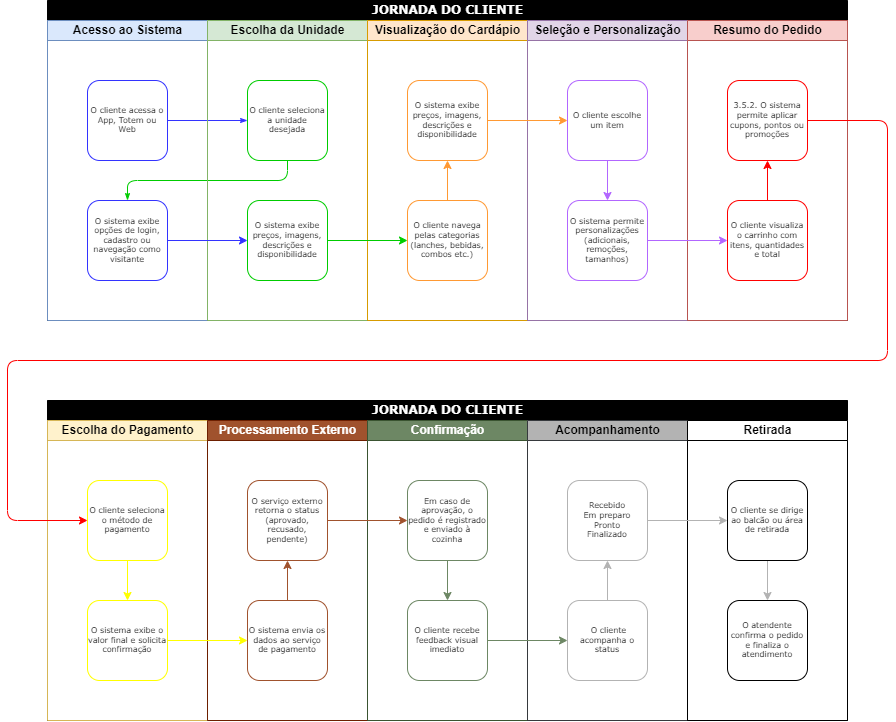

The diagram above was exported from draw.io. Its source (the exported page's mxGraphModel, read from the mxfile embedded in the PNG):
<mxGraphModel dx="2285" dy="714" grid="1" gridSize="10" guides="1" tooltips="1" connect="1" arrows="1" fold="1" page="1" pageScale="1" pageWidth="1100" pageHeight="850" background="none" math="0" shadow="0">
  <root>
    <mxCell id="0" />
    <mxCell id="1" parent="0" />
    <mxCell id="77e6c97f196da883-1" value="&lt;font style=&quot;font-size: 12px&quot;&gt;JORNADA DO CLIENTE&lt;/font&gt;" style="swimlane;html=1;childLayout=stackLayout;startSize=20;rounded=0;shadow=0;labelBackgroundColor=none;strokeWidth=1;fontFamily=Verdana;fontSize=8;align=center;fillColor=#000000;fontColor=#FFFFFF;" parent="1" vertex="1">
      <mxGeometry x="40" y="40" width="800" height="320" as="geometry" />
    </mxCell>
    <mxCell id="77e6c97f196da883-2" value="Acesso ao Sistema" style="swimlane;html=1;startSize=20;fillColor=#dae8fc;strokeColor=#6c8ebf;" parent="77e6c97f196da883-1" vertex="1">
      <mxGeometry y="20" width="160" height="300" as="geometry" />
    </mxCell>
    <mxCell id="77e6c97f196da883-8" value="O cliente acessa o App, Totem ou Web" style="rounded=1;whiteSpace=wrap;html=1;shadow=0;labelBackgroundColor=none;strokeWidth=1;fontFamily=Verdana;fontSize=8;align=center;strokeColor=#3333FF;" parent="77e6c97f196da883-2" vertex="1">
      <mxGeometry x="40" y="60" width="80" height="80" as="geometry" />
    </mxCell>
    <mxCell id="77e6c97f196da883-9" value="O sistema exibe opções de login, cadastro ou navegação como visitante" style="rounded=1;whiteSpace=wrap;html=1;shadow=0;labelBackgroundColor=none;strokeWidth=1;fontFamily=Verdana;fontSize=8;align=center;strokeColor=#3333FF;" parent="77e6c97f196da883-2" vertex="1">
      <mxGeometry x="40" y="180" width="80" height="80" as="geometry" />
    </mxCell>
    <mxCell id="77e6c97f196da883-26" style="edgeStyle=orthogonalEdgeStyle;rounded=1;html=1;labelBackgroundColor=none;startArrow=none;startFill=0;startSize=5;endArrow=classicThin;endFill=1;endSize=5;jettySize=auto;orthogonalLoop=1;strokeWidth=1;fontFamily=Verdana;fontSize=8;strokeColor=#3333FF;" parent="77e6c97f196da883-1" source="77e6c97f196da883-8" target="77e6c97f196da883-11" edge="1">
      <mxGeometry relative="1" as="geometry" />
    </mxCell>
    <mxCell id="77e6c97f196da883-27" style="edgeStyle=orthogonalEdgeStyle;rounded=1;html=1;labelBackgroundColor=none;startArrow=none;startFill=0;startSize=5;endArrow=classicThin;endFill=1;endSize=5;jettySize=auto;orthogonalLoop=1;strokeWidth=1;fontFamily=Verdana;fontSize=8;exitX=0.5;exitY=1;exitDx=0;exitDy=0;strokeColor=#00CC00;" parent="77e6c97f196da883-1" source="77e6c97f196da883-11" target="77e6c97f196da883-9" edge="1">
      <mxGeometry relative="1" as="geometry">
        <Array as="points">
          <mxPoint x="240" y="180" />
          <mxPoint x="80" y="180" />
        </Array>
      </mxGeometry>
    </mxCell>
    <mxCell id="77e6c97f196da883-3" value="Escolha da Unidade" style="swimlane;html=1;startSize=20;fillColor=#d5e8d4;strokeColor=#82b366;" parent="77e6c97f196da883-1" vertex="1">
      <mxGeometry x="160" y="20" width="160" height="300" as="geometry" />
    </mxCell>
    <mxCell id="77e6c97f196da883-11" value="O cliente seleciona a unidade desejada" style="rounded=1;whiteSpace=wrap;html=1;shadow=0;labelBackgroundColor=none;strokeWidth=1;fontFamily=Verdana;fontSize=8;align=center;strokeColor=#00CC00;" parent="77e6c97f196da883-3" vertex="1">
      <mxGeometry x="40" y="60" width="80" height="80" as="geometry" />
    </mxCell>
    <mxCell id="pq1ha5veDIiz3tuh7xz9-2" value="O sistema exibe preços, imagens, descrições e disponibilidade" style="rounded=1;whiteSpace=wrap;html=1;shadow=0;labelBackgroundColor=none;strokeWidth=1;fontFamily=Verdana;fontSize=8;align=center;strokeColor=#00CC00;" vertex="1" parent="77e6c97f196da883-3">
      <mxGeometry x="40" y="180" width="80" height="80" as="geometry" />
    </mxCell>
    <mxCell id="77e6c97f196da883-4" value="Visualização do Cardápio" style="swimlane;html=1;startSize=20;fillColor=#ffe6cc;strokeColor=#d79b00;" parent="77e6c97f196da883-1" vertex="1">
      <mxGeometry x="320" y="20" width="160" height="300" as="geometry" />
    </mxCell>
    <mxCell id="pq1ha5veDIiz3tuh7xz9-17" value="" style="edgeStyle=orthogonalEdgeStyle;rounded=1;orthogonalLoop=1;jettySize=auto;html=1;strokeColor=#FF9933;" edge="1" parent="77e6c97f196da883-4" source="pq1ha5veDIiz3tuh7xz9-6" target="77e6c97f196da883-12">
      <mxGeometry relative="1" as="geometry" />
    </mxCell>
    <mxCell id="pq1ha5veDIiz3tuh7xz9-6" value="O cliente navega pelas categorias (lanches, bebidas, combos etc.)" style="rounded=1;whiteSpace=wrap;html=1;shadow=0;labelBackgroundColor=none;strokeWidth=1;fontFamily=Verdana;fontSize=8;align=center;strokeColor=#FF9933;" vertex="1" parent="77e6c97f196da883-4">
      <mxGeometry x="40" y="180" width="80" height="80" as="geometry" />
    </mxCell>
    <mxCell id="77e6c97f196da883-12" value="O sistema exibe preços, imagens, descrições e disponibilidade" style="rounded=1;whiteSpace=wrap;html=1;shadow=0;labelBackgroundColor=none;strokeWidth=1;fontFamily=Verdana;fontSize=8;align=center;strokeColor=#FF9933;" parent="77e6c97f196da883-4" vertex="1">
      <mxGeometry x="40" y="60" width="80" height="80" as="geometry" />
    </mxCell>
    <mxCell id="77e6c97f196da883-5" value="Seleção e Personalização" style="swimlane;html=1;startSize=20;fillColor=#e1d5e7;strokeColor=#9673a6;" parent="77e6c97f196da883-1" vertex="1">
      <mxGeometry x="480" y="20" width="160" height="300" as="geometry" />
    </mxCell>
    <mxCell id="pq1ha5veDIiz3tuh7xz9-83" value="" style="edgeStyle=orthogonalEdgeStyle;rounded=1;orthogonalLoop=1;jettySize=auto;html=1;strokeColor=#B266FF;" edge="1" parent="77e6c97f196da883-5" source="77e6c97f196da883-15" target="pq1ha5veDIiz3tuh7xz9-9">
      <mxGeometry relative="1" as="geometry" />
    </mxCell>
    <mxCell id="77e6c97f196da883-15" value="O cliente escolhe um item" style="rounded=1;whiteSpace=wrap;html=1;shadow=0;labelBackgroundColor=none;strokeWidth=1;fontFamily=Verdana;fontSize=8;align=center;strokeColor=#B266FF;" parent="77e6c97f196da883-5" vertex="1">
      <mxGeometry x="40" y="60" width="80" height="80" as="geometry" />
    </mxCell>
    <mxCell id="pq1ha5veDIiz3tuh7xz9-9" value="O sistema permite personalizações (adicionais, remoções, tamanhos)" style="rounded=1;whiteSpace=wrap;html=1;shadow=0;labelBackgroundColor=none;strokeWidth=1;fontFamily=Verdana;fontSize=8;align=center;strokeColor=#B266FF;" vertex="1" parent="77e6c97f196da883-5">
      <mxGeometry x="40" y="180" width="80" height="80" as="geometry" />
    </mxCell>
    <mxCell id="pq1ha5veDIiz3tuh7xz9-4" style="edgeStyle=orthogonalEdgeStyle;rounded=0;orthogonalLoop=1;jettySize=auto;html=1;entryX=0;entryY=0.5;entryDx=0;entryDy=0;strokeColor=#3333FF;" edge="1" parent="77e6c97f196da883-1" source="77e6c97f196da883-9" target="pq1ha5veDIiz3tuh7xz9-2">
      <mxGeometry relative="1" as="geometry" />
    </mxCell>
    <mxCell id="pq1ha5veDIiz3tuh7xz9-16" value="" style="edgeStyle=orthogonalEdgeStyle;rounded=1;orthogonalLoop=1;jettySize=auto;html=1;strokeColor=#00CC00;" edge="1" parent="77e6c97f196da883-1" source="pq1ha5veDIiz3tuh7xz9-2" target="pq1ha5veDIiz3tuh7xz9-6">
      <mxGeometry relative="1" as="geometry" />
    </mxCell>
    <mxCell id="pq1ha5veDIiz3tuh7xz9-49" value="Resumo do Pedido" style="swimlane;html=1;startSize=20;fillColor=#f8cecc;strokeColor=#b85450;" vertex="1" parent="77e6c97f196da883-1">
      <mxGeometry x="640" y="20" width="160" height="300" as="geometry" />
    </mxCell>
    <mxCell id="pq1ha5veDIiz3tuh7xz9-85" value="" style="edgeStyle=orthogonalEdgeStyle;rounded=1;orthogonalLoop=1;jettySize=auto;html=1;strokeColor=#FF0000;" edge="1" parent="pq1ha5veDIiz3tuh7xz9-49" source="pq1ha5veDIiz3tuh7xz9-50" target="pq1ha5veDIiz3tuh7xz9-52">
      <mxGeometry relative="1" as="geometry" />
    </mxCell>
    <mxCell id="pq1ha5veDIiz3tuh7xz9-50" value="O cliente visualiza o carrinho com itens, quantidades e total" style="rounded=1;whiteSpace=wrap;html=1;shadow=0;labelBackgroundColor=none;strokeWidth=1;fontFamily=Verdana;fontSize=8;align=center;strokeColor=#FF0000;" vertex="1" parent="pq1ha5veDIiz3tuh7xz9-49">
      <mxGeometry x="40" y="180" width="80" height="80" as="geometry" />
    </mxCell>
    <mxCell id="pq1ha5veDIiz3tuh7xz9-52" value="3.5.2.&#09;O sistema permite aplicar cupons, pontos ou promoções" style="rounded=1;whiteSpace=wrap;html=1;shadow=0;labelBackgroundColor=none;strokeWidth=1;fontFamily=Verdana;fontSize=8;align=center;strokeColor=#FF0000;" vertex="1" parent="pq1ha5veDIiz3tuh7xz9-49">
      <mxGeometry x="40" y="60" width="80" height="80" as="geometry" />
    </mxCell>
    <mxCell id="pq1ha5veDIiz3tuh7xz9-82" value="" style="edgeStyle=orthogonalEdgeStyle;rounded=1;orthogonalLoop=1;jettySize=auto;html=1;strokeColor=#FF9933;" edge="1" parent="77e6c97f196da883-1" source="77e6c97f196da883-12" target="77e6c97f196da883-15">
      <mxGeometry relative="1" as="geometry" />
    </mxCell>
    <mxCell id="pq1ha5veDIiz3tuh7xz9-84" value="" style="edgeStyle=orthogonalEdgeStyle;rounded=1;orthogonalLoop=1;jettySize=auto;html=1;strokeColor=#B266FF;" edge="1" parent="77e6c97f196da883-1" source="pq1ha5veDIiz3tuh7xz9-9" target="pq1ha5veDIiz3tuh7xz9-50">
      <mxGeometry relative="1" as="geometry" />
    </mxCell>
    <mxCell id="pq1ha5veDIiz3tuh7xz9-57" value="&lt;font style=&quot;font-size: 12px&quot;&gt;JORNADA DO CLIENTE&lt;/font&gt;" style="swimlane;html=1;childLayout=stackLayout;startSize=20;rounded=0;shadow=0;labelBackgroundColor=none;strokeWidth=1;fontFamily=Verdana;fontSize=8;align=center;fontColor=#FFFFFF;fillColor=#000000;" vertex="1" parent="1">
      <mxGeometry x="40" y="440" width="800" height="320" as="geometry" />
    </mxCell>
    <mxCell id="pq1ha5veDIiz3tuh7xz9-58" value="Escolha do Pagamento" style="swimlane;html=1;startSize=20;fillColor=#fff2cc;strokeColor=#d6b656;" vertex="1" parent="pq1ha5veDIiz3tuh7xz9-57">
      <mxGeometry y="20" width="160" height="300" as="geometry" />
    </mxCell>
    <mxCell id="pq1ha5veDIiz3tuh7xz9-87" value="" style="edgeStyle=orthogonalEdgeStyle;rounded=1;orthogonalLoop=1;jettySize=auto;html=1;fontSize=12;strokeColor=#FFFF00;" edge="1" parent="pq1ha5veDIiz3tuh7xz9-58" source="pq1ha5veDIiz3tuh7xz9-59" target="pq1ha5veDIiz3tuh7xz9-60">
      <mxGeometry relative="1" as="geometry" />
    </mxCell>
    <mxCell id="pq1ha5veDIiz3tuh7xz9-59" value="O cliente seleciona o método de pagamento" style="rounded=1;whiteSpace=wrap;html=1;shadow=0;labelBackgroundColor=none;strokeWidth=1;fontFamily=Verdana;fontSize=8;align=center;strokeColor=#FFFF00;" vertex="1" parent="pq1ha5veDIiz3tuh7xz9-58">
      <mxGeometry x="40" y="60" width="80" height="80" as="geometry" />
    </mxCell>
    <mxCell id="pq1ha5veDIiz3tuh7xz9-60" value="O sistema exibe o valor final e solicita confirmação" style="rounded=1;whiteSpace=wrap;html=1;shadow=0;labelBackgroundColor=none;strokeWidth=1;fontFamily=Verdana;fontSize=8;align=center;strokeColor=#FFFF00;" vertex="1" parent="pq1ha5veDIiz3tuh7xz9-58">
      <mxGeometry x="40" y="180" width="80" height="80" as="geometry" />
    </mxCell>
    <mxCell id="pq1ha5veDIiz3tuh7xz9-63" value="Processamento Externo" style="swimlane;html=1;startSize=20;fillColor=#A0522D;fontColor=#ffffff;strokeColor=#6D1F00;" vertex="1" parent="pq1ha5veDIiz3tuh7xz9-57">
      <mxGeometry x="160" y="20" width="160" height="300" as="geometry" />
    </mxCell>
    <mxCell id="pq1ha5veDIiz3tuh7xz9-64" value="O serviço externo retorna o status (aprovado, recusado, pendente)" style="rounded=1;whiteSpace=wrap;html=1;shadow=0;labelBackgroundColor=none;strokeWidth=1;fontFamily=Verdana;fontSize=8;align=center;strokeColor=#A0522D;" vertex="1" parent="pq1ha5veDIiz3tuh7xz9-63">
      <mxGeometry x="40" y="60" width="80" height="80" as="geometry" />
    </mxCell>
    <mxCell id="pq1ha5veDIiz3tuh7xz9-89" value="" style="edgeStyle=orthogonalEdgeStyle;rounded=1;orthogonalLoop=1;jettySize=auto;html=1;fontSize=12;strokeColor=#A0522D;" edge="1" parent="pq1ha5veDIiz3tuh7xz9-63" source="pq1ha5veDIiz3tuh7xz9-65" target="pq1ha5veDIiz3tuh7xz9-64">
      <mxGeometry relative="1" as="geometry" />
    </mxCell>
    <mxCell id="pq1ha5veDIiz3tuh7xz9-65" value="O sistema envia os dados ao serviço de pagamento" style="rounded=1;whiteSpace=wrap;html=1;shadow=0;labelBackgroundColor=none;strokeWidth=1;fontFamily=Verdana;fontSize=8;align=center;strokeColor=#A0522D;" vertex="1" parent="pq1ha5veDIiz3tuh7xz9-63">
      <mxGeometry x="40" y="180" width="80" height="80" as="geometry" />
    </mxCell>
    <mxCell id="pq1ha5veDIiz3tuh7xz9-66" value="Confirmação" style="swimlane;html=1;startSize=20;fillColor=#6D8764;fontColor=#ffffff;strokeColor=#3A5431;" vertex="1" parent="pq1ha5veDIiz3tuh7xz9-57">
      <mxGeometry x="320" y="20" width="160" height="300" as="geometry" />
    </mxCell>
    <mxCell id="pq1ha5veDIiz3tuh7xz9-68" value="O cliente recebe feedback visual imediato" style="rounded=1;whiteSpace=wrap;html=1;shadow=0;labelBackgroundColor=none;strokeWidth=1;fontFamily=Verdana;fontSize=8;align=center;strokeColor=#6D8764;" vertex="1" parent="pq1ha5veDIiz3tuh7xz9-66">
      <mxGeometry x="40" y="180" width="80" height="80" as="geometry" />
    </mxCell>
    <mxCell id="pq1ha5veDIiz3tuh7xz9-91" value="" style="edgeStyle=orthogonalEdgeStyle;rounded=1;orthogonalLoop=1;jettySize=auto;html=1;fontSize=12;strokeColor=#6D8764;" edge="1" parent="pq1ha5veDIiz3tuh7xz9-66" source="pq1ha5veDIiz3tuh7xz9-69" target="pq1ha5veDIiz3tuh7xz9-68">
      <mxGeometry relative="1" as="geometry" />
    </mxCell>
    <mxCell id="pq1ha5veDIiz3tuh7xz9-69" value="Em caso de aprovação, o pedido é registrado e enviado à cozinha" style="rounded=1;whiteSpace=wrap;html=1;shadow=0;labelBackgroundColor=none;strokeWidth=1;fontFamily=Verdana;fontSize=8;align=center;strokeColor=#6D8764;" vertex="1" parent="pq1ha5veDIiz3tuh7xz9-66">
      <mxGeometry x="40" y="60" width="80" height="80" as="geometry" />
    </mxCell>
    <mxCell id="pq1ha5veDIiz3tuh7xz9-70" value="Acompanhamento" style="swimlane;html=1;startSize=20;fillColor=#B3B3B3;strokeColor=#36393d;" vertex="1" parent="pq1ha5veDIiz3tuh7xz9-57">
      <mxGeometry x="480" y="20" width="160" height="300" as="geometry" />
    </mxCell>
    <mxCell id="pq1ha5veDIiz3tuh7xz9-93" value="" style="edgeStyle=orthogonalEdgeStyle;rounded=1;orthogonalLoop=1;jettySize=auto;html=1;fontSize=12;strokeColor=#B3B3B3;" edge="1" parent="pq1ha5veDIiz3tuh7xz9-70" source="pq1ha5veDIiz3tuh7xz9-71" target="pq1ha5veDIiz3tuh7xz9-73">
      <mxGeometry relative="1" as="geometry" />
    </mxCell>
    <mxCell id="pq1ha5veDIiz3tuh7xz9-71" value="&amp;nbsp;O cliente acompanha o status" style="rounded=1;whiteSpace=wrap;html=1;shadow=0;labelBackgroundColor=none;strokeWidth=1;fontFamily=Verdana;fontSize=8;align=center;strokeColor=#B3B3B3;" vertex="1" parent="pq1ha5veDIiz3tuh7xz9-70">
      <mxGeometry x="40" y="180" width="80" height="80" as="geometry" />
    </mxCell>
    <mxCell id="pq1ha5veDIiz3tuh7xz9-73" value="Recebido&lt;br&gt;Em preparo&lt;br&gt;Pronto&lt;br&gt;Finalizado&lt;br/&gt;" style="rounded=1;whiteSpace=wrap;html=1;shadow=0;labelBackgroundColor=none;strokeWidth=1;fontFamily=Verdana;fontSize=8;align=center;strokeColor=#B3B3B3;" vertex="1" parent="pq1ha5veDIiz3tuh7xz9-70">
      <mxGeometry x="40" y="60" width="80" height="80" as="geometry" />
    </mxCell>
    <mxCell id="pq1ha5veDIiz3tuh7xz9-74" style="edgeStyle=orthogonalEdgeStyle;rounded=0;orthogonalLoop=1;jettySize=auto;html=1;entryX=0;entryY=0.5;entryDx=0;entryDy=0;strokeColor=#FFFF00;" edge="1" parent="pq1ha5veDIiz3tuh7xz9-57" source="pq1ha5veDIiz3tuh7xz9-60" target="pq1ha5veDIiz3tuh7xz9-65">
      <mxGeometry relative="1" as="geometry" />
    </mxCell>
    <mxCell id="pq1ha5veDIiz3tuh7xz9-78" value="Retirada" style="swimlane;html=1;startSize=20;" vertex="1" parent="pq1ha5veDIiz3tuh7xz9-57">
      <mxGeometry x="640" y="20" width="160" height="300" as="geometry" />
    </mxCell>
    <mxCell id="pq1ha5veDIiz3tuh7xz9-79" value="O atendente confirma o pedido e finaliza o atendimento" style="rounded=1;whiteSpace=wrap;html=1;shadow=0;labelBackgroundColor=none;strokeWidth=1;fontFamily=Verdana;fontSize=8;align=center;" vertex="1" parent="pq1ha5veDIiz3tuh7xz9-78">
      <mxGeometry x="40" y="180" width="80" height="80" as="geometry" />
    </mxCell>
    <mxCell id="pq1ha5veDIiz3tuh7xz9-95" value="" style="edgeStyle=orthogonalEdgeStyle;rounded=1;orthogonalLoop=1;jettySize=auto;html=1;fontSize=12;fontColor=#FFFFFF;strokeColor=#B3B3B3;" edge="1" parent="pq1ha5veDIiz3tuh7xz9-78" source="pq1ha5veDIiz3tuh7xz9-81" target="pq1ha5veDIiz3tuh7xz9-79">
      <mxGeometry relative="1" as="geometry" />
    </mxCell>
    <mxCell id="pq1ha5veDIiz3tuh7xz9-81" value="O cliente se dirige ao balcão ou área de retirada" style="rounded=1;whiteSpace=wrap;html=1;shadow=0;labelBackgroundColor=none;strokeWidth=1;fontFamily=Verdana;fontSize=8;align=center;" vertex="1" parent="pq1ha5veDIiz3tuh7xz9-78">
      <mxGeometry x="40" y="60" width="80" height="80" as="geometry" />
    </mxCell>
    <mxCell id="pq1ha5veDIiz3tuh7xz9-90" value="" style="edgeStyle=orthogonalEdgeStyle;rounded=1;orthogonalLoop=1;jettySize=auto;html=1;fontSize=12;strokeColor=#A0522D;" edge="1" parent="pq1ha5veDIiz3tuh7xz9-57" source="pq1ha5veDIiz3tuh7xz9-64" target="pq1ha5veDIiz3tuh7xz9-69">
      <mxGeometry relative="1" as="geometry" />
    </mxCell>
    <mxCell id="pq1ha5veDIiz3tuh7xz9-92" value="" style="edgeStyle=orthogonalEdgeStyle;rounded=1;orthogonalLoop=1;jettySize=auto;html=1;fontSize=12;strokeColor=#6D8764;" edge="1" parent="pq1ha5veDIiz3tuh7xz9-57" source="pq1ha5veDIiz3tuh7xz9-68" target="pq1ha5veDIiz3tuh7xz9-71">
      <mxGeometry relative="1" as="geometry" />
    </mxCell>
    <mxCell id="pq1ha5veDIiz3tuh7xz9-94" value="" style="edgeStyle=orthogonalEdgeStyle;rounded=1;orthogonalLoop=1;jettySize=auto;html=1;fontSize=12;strokeColor=#B3B3B3;" edge="1" parent="pq1ha5veDIiz3tuh7xz9-57" source="pq1ha5veDIiz3tuh7xz9-73" target="pq1ha5veDIiz3tuh7xz9-81">
      <mxGeometry relative="1" as="geometry" />
    </mxCell>
    <mxCell id="pq1ha5veDIiz3tuh7xz9-86" style="edgeStyle=orthogonalEdgeStyle;rounded=1;orthogonalLoop=1;jettySize=auto;html=1;fontSize=12;strokeColor=#FF0000;" edge="1" parent="1" source="pq1ha5veDIiz3tuh7xz9-52" target="pq1ha5veDIiz3tuh7xz9-59">
      <mxGeometry relative="1" as="geometry">
        <Array as="points">
          <mxPoint x="880" y="160" />
          <mxPoint x="880" y="400" />
          <mxPoint y="400" />
          <mxPoint y="560" />
        </Array>
      </mxGeometry>
    </mxCell>
  </root>
</mxGraphModel>